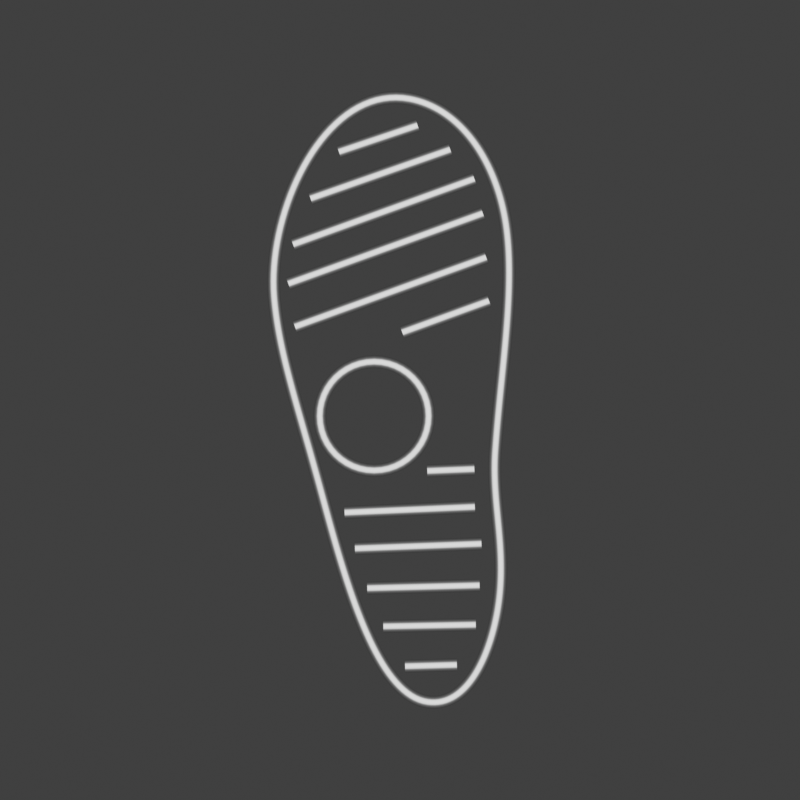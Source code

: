 # Source: sneakers_protector_bump.blend  (saved by Blender 3.6.13; exported with 4.5.12 LTS)
import bpy
from mathutils import Matrix  # noqa: F401  (used for matrix-valued properties, if any)

bpy.ops.wm.read_factory_settings(use_empty=True)
scene = bpy.context.scene
scene.name = 'Scene'

# ---- collections
col_refer = bpy.data.collections.new('Refer'); scene.collection.children.link(col_refer)
col_cam = bpy.data.collections.new('Cam'); scene.collection.children.link(col_cam)
col_pattern = bpy.data.collections.new('Pattern'); scene.collection.children.link(col_pattern)

# ---- materials (node trees are filled in below, after node groups)
mat_material = bpy.data.materials.new('Material')
mat_material.alpha_threshold = 0.0
mat_material.use_transparent_shadow = False
mat_material.roughness = 0.5
mat_material.line_color = (0.0, 0.0, 0.0, 1.0)

# ---- material node trees
mat_material.use_nodes = True; mat_material.node_tree.nodes.clear()
_N = mat_material.node_tree.nodes; _L = mat_material.node_tree.links
n0 = _N.new('ShaderNodeOutputMaterial'); n0.name = 'Material Output'; n0.location = (300, 300)
n1 = _N.new('ShaderNodeSeparateXYZ'); n1.name = 'Separate XYZ'; n1.location = (-425, 139)
n2 = _N.new('ShaderNodeTexCoord'); n2.name = 'Texture Coordinate'; n2.location = (-644, 248)
n3 = _N.new('ShaderNodeValToRGB'); n3.name = 'Color Ramp'; n3.location = (-164, 212)
while len(n3.color_ramp.elements) > 1: n3.color_ramp.elements.remove(n3.color_ramp.elements[-1])
n3.color_ramp.elements[0].position = 0.4955; n3.color_ramp.elements[0].color = (0.0, 0.0, 0.0, 1.0)
_e = n3.color_ramp.elements.new(0.5227); _e.color = (1.0, 1.0, 1.0, 1.0)
_L.new(n2.outputs[0], n1.inputs[0])
_L.new(n1.outputs[2], n3.inputs[0])
_L.new(n3.outputs[0], n0.inputs[0])
n0.is_active_output = True

# ---- world
world_world = bpy.data.worlds.new('World'); scene.world = world_world
world_world.use_nodes = True; world_world.node_tree.nodes.clear()
_N = world_world.node_tree.nodes; _L = world_world.node_tree.links
n0 = _N.new('ShaderNodeOutputWorld'); n0.name = 'World Output'; n0.location = (300, 300)
n1 = _N.new('ShaderNodeBackground'); n1.name = 'Background'; n1.location = (10, 300)
n1.inputs[0].default_value = (0.05088, 0.05088, 0.05088, 1.0)
_L.new(n1.outputs[0], n0.inputs[0])
n0.is_active_output = True
world_world.color = (0.05088, 0.05088, 0.05088)
world_world.use_sun_shadow = False
world_world.sun_shadow_jitter_overblur = 0.0

# ---- cameras
cam_camera = bpy.data.cameras.new('Camera')
cam_camera.type = 'ORTHO'
cam_camera.clip_end = 100.0
cam_camera.ortho_scale = 5.0

# ---- curves / text
cu_beziercircle = bpy.data.curves.new('BezierCircle', 'CURVE')
cu_beziercircle.dimensions = '2D'
_sp = cu_beziercircle.splines.new('BEZIER'); _sp.bezier_points.add(6)
_sp.bezier_points.foreach_set('co', [-0.7872, 0.6485, 0.0, 0.06133, 1.882, 0.0, 0.6666, 1.064, 0.0, 0.5952, -0.3178, 0.0, 0.6257, -1.184, 0.0, 0.1741, -1.887, 0.0, -0.494, -0.5691, 0.0])
_sp.bezier_points.foreach_set('handle_left', [-0.759, 0.2994, 0.0, -0.4609, 1.98, 0.0, 0.6163, 1.468, 0.0, 0.6296, 0.1788, 0.0, 0.6504, -0.8661, 0.0, 0.454, -1.926, 0.0, -0.3474, -1.109, 0.0])
_sp.bezier_points.foreach_set('handle_right', [-0.8309, 1.191, 0.0, 0.3928, 1.819, 0.0, 0.7169, 0.6603, 0.0, 0.574, -0.6238, 0.0, 0.601, -1.501, 0.0, -0.1523, -1.842, 0.0, -0.6422, -0.02358, 0.0])
for _p, _l, _r in zip(_sp.bezier_points, ['ALIGNED', 'ALIGNED', 'ALIGNED', 'ALIGNED', 'ALIGNED', 'ALIGNED', 'ALIGNED'], ['ALIGNED', 'ALIGNED', 'ALIGNED', 'ALIGNED', 'ALIGNED', 'ALIGNED', 'ALIGNED']): _p.handle_left_type = _l; _p.handle_right_type = _r
_sp.order_u = 0
_sp.order_v = 0
_sp.resolution_u = 36
_sp.use_cyclic_u = True
cu_beziercircle.materials.append(mat_material)
cu_beziercircle.use_path = True
cu_beziercircle.bevel_mode = 'OBJECT'
cu_beziercircle.resolution_u = 36
cu_beziercircle_001 = bpy.data.curves.new('BezierCircle.001', 'CURVE')
cu_beziercircle_001.dimensions = '3D'
_sp = cu_beziercircle_001.splines.new('BEZIER'); _sp.bezier_points.add(4)
_sp.bezier_points.foreach_set('co', [-0.04014, -0.00724, 0.0, -0.02589, -0.002426, 0.0, 0.0, 0.02905, 0.0, 0.02589, -0.002426, 0.0, 0.04014, -0.00724, 0.0])
_sp.bezier_points.foreach_set('handle_left', [-0.0457, -0.009119, 0.0, -0.03072, -0.005762, 0.0, -0.02374, 0.02905, 0.0, 0.01279, 0.006612, 0.0, 0.03458, -0.00536, 0.0])
_sp.bezier_points.foreach_set('handle_right', [-0.03458, -0.00536, 0.0, -0.01279, 0.006612, 0.0, 0.02374, 0.02905, 0.0, 0.03072, -0.005762, 0.0, 0.0457, -0.009119, 0.0])
for _p, _l, _r in zip(_sp.bezier_points, ['AUTO', 'AUTO', 'ALIGNED', 'AUTO', 'AUTO'], ['AUTO', 'AUTO', 'ALIGNED', 'AUTO', 'AUTO']): _p.handle_left_type = _l; _p.handle_right_type = _r
_sp.order_u = 0
_sp.order_v = 0
cu_beziercircle_001.use_path = True
cu_beziercircle_001.fill_mode = 'FULL'
cu_beziercircle_002 = bpy.data.curves.new('BezierCircle.002', 'CURVE')
cu_beziercircle_002.dimensions = '2D'
_sp = cu_beziercircle_002.splines.new('BEZIER'); _sp.bezier_points.add(3)
_sp.bezier_points.foreach_set('co', [-0.34, 0.0, 0.0, 0.0, 0.34, 0.0, 0.34, 0.0, 0.0, 0.0, -0.34, 0.0])
_sp.bezier_points.foreach_set('handle_left', [-0.34, -0.1877, 0.0, -0.1877, 0.34, 0.0, 0.34, 0.1877, 0.0, 0.1877, -0.34, 0.0])
_sp.bezier_points.foreach_set('handle_right', [-0.34, 0.1877, 0.0, 0.1877, 0.34, 0.0, 0.34, -0.1877, 0.0, -0.1877, -0.34, 0.0])
for _p, _l, _r in zip(_sp.bezier_points, ['AUTO', 'AUTO', 'AUTO', 'AUTO'], ['AUTO', 'AUTO', 'AUTO', 'AUTO']): _p.handle_left_type = _l; _p.handle_right_type = _r
_sp.order_u = 0
_sp.order_v = 0
_sp.use_cyclic_u = True
cu_beziercircle_002.materials.append(mat_material)
cu_beziercircle_002.use_path = True
cu_beziercircle_002.bevel_mode = 'OBJECT'
cu_beziercurve = bpy.data.curves.new('BezierCurve', 'CURVE')
cu_beziercurve.dimensions = '2D'
_sp = cu_beziercurve.splines.new('POLY'); _sp.points.add(1)
_sp.points.foreach_set('co', [-0.3824, 1.551, 0.0, 1.0, 0.1105, 1.717, 0.0, 1.0])
_sp.order_v = 1
cu_beziercurve.materials.append(mat_material)
cu_beziercurve.use_path = True
cu_beziercurve.bevel_mode = 'OBJECT'
cu_beziercurve_001 = bpy.data.curves.new('BezierCurve.001', 'CURVE')
cu_beziercurve_001.dimensions = '2D'
_sp = cu_beziercurve_001.splines.new('POLY'); _sp.points.add(1)
_sp.points.foreach_set('co', [-0.5597, 1.259, 0.0, 1.0, 0.3144, 1.566, 0.0, 1.0])
_sp.order_v = 1
cu_beziercurve_001.materials.append(mat_material)
cu_beziercurve_001.use_path = True
cu_beziercurve_001.bevel_mode = 'OBJECT'
cu_beziercurve_002 = bpy.data.curves.new('BezierCurve.002', 'CURVE')
cu_beziercurve_002.dimensions = '2D'
_sp = cu_beziercurve_002.splines.new('POLY'); _sp.points.add(1)
_sp.points.foreach_set('co', [-0.669, 0.9722, 0.0, 1.0, 0.4651, 1.383, 0.0, 1.0])
_sp.order_v = 1
cu_beziercurve_002.materials.append(mat_material)
cu_beziercurve_002.use_path = True
cu_beziercurve_002.bevel_mode = 'OBJECT'
cu_beziercurve_003 = bpy.data.curves.new('BezierCurve.003', 'CURVE')
cu_beziercurve_003.dimensions = '2D'
_sp = cu_beziercurve_003.splines.new('POLY'); _sp.points.add(1)
_sp.points.foreach_set('co', [-0.6986, 0.7269, 0.0, 1.0, 0.5183, 1.167, 0.0, 1.0])
_sp.order_v = 1
cu_beziercurve_003.materials.append(mat_material)
cu_beziercurve_003.use_path = True
cu_beziercurve_003.bevel_mode = 'OBJECT'
cu_beziercurve_004 = bpy.data.curves.new('BezierCurve.004', 'CURVE')
cu_beziercurve_004.dimensions = '2D'
_sp = cu_beziercurve_004.splines.new('POLY'); _sp.points.add(1)
_sp.points.foreach_set('co', [-0.6572, 0.458, 0.0, 1.0, 0.539, 0.8924, 0.0, 1.0])
_sp.order_v = 1
cu_beziercurve_004.materials.append(mat_material)
cu_beziercurve_004.use_path = True
cu_beziercurve_004.bevel_mode = 'OBJECT'
cu_beziercurve_005 = bpy.data.curves.new('BezierCurve.005', 'CURVE')
cu_beziercurve_005.dimensions = '2D'
_sp = cu_beziercurve_005.splines.new('POLY'); _sp.points.add(1)
_sp.points.foreach_set('co', [0.01356, 0.4226, 0.0, 1.0, 0.5568, 0.6205, 0.0, 1.0])
_sp.order_v = 1
cu_beziercurve_005.materials.append(mat_material)
cu_beziercurve_005.use_path = True
cu_beziercurve_005.bevel_mode = 'OBJECT'
cu_beziercurve_006 = bpy.data.curves.new('BezierCurve.006', 'CURVE')
cu_beziercurve_006.dimensions = '2D'
_sp = cu_beziercurve_006.splines.new('POLY'); _sp.points.add(1)
_sp.points.foreach_set('co', [0.03129, -1.664, 0.0, 1.0, 0.3558, -1.655, 0.0, 1.0])
_sp.order_v = 1
cu_beziercurve_006.materials.append(mat_material)
cu_beziercurve_006.use_path = True
cu_beziercurve_006.bevel_mode = 'OBJECT'
cu_beziercurve_007 = bpy.data.curves.new('BezierCurve.007', 'CURVE')
cu_beziercurve_007.dimensions = '2D'
_sp = cu_beziercurve_007.splines.new('POLY'); _sp.points.add(1)
_sp.points.foreach_set('co', [-0.1046, -1.415, 0.0, 1.0, 0.474, -1.404, 0.0, 1.0])
_sp.order_v = 1
cu_beziercurve_007.materials.append(mat_material)
cu_beziercurve_007.use_path = True
cu_beziercurve_007.bevel_mode = 'OBJECT'
cu_beziercurve_008 = bpy.data.curves.new('BezierCurve.008', 'CURVE')
cu_beziercurve_008.dimensions = '2D'
_sp = cu_beziercurve_008.splines.new('POLY'); _sp.points.add(1)
_sp.points.foreach_set('co', [-0.2051, -1.176, 0.0, 1.0, 0.4977, -1.158, 0.0, 1.0])
_sp.order_v = 1
cu_beziercurve_008.materials.append(mat_material)
cu_beziercurve_008.use_path = True
cu_beziercurve_008.bevel_mode = 'OBJECT'
cu_beziercurve_009 = bpy.data.curves.new('BezierCurve.009', 'CURVE')
cu_beziercurve_009.dimensions = '2D'
_sp = cu_beziercurve_009.splines.new('POLY'); _sp.points.add(1)
_sp.points.foreach_set('co', [-0.2819, -0.9279, 0.0, 1.0, 0.5095, -0.8983, 0.0, 1.0])
_sp.order_v = 1
cu_beziercurve_009.materials.append(mat_material)
cu_beziercurve_009.use_path = True
cu_beziercurve_009.bevel_mode = 'OBJECT'
cu_beziercurve_010 = bpy.data.curves.new('BezierCurve.010', 'CURVE')
cu_beziercurve_010.dimensions = '2D'
_sp = cu_beziercurve_010.splines.new('POLY'); _sp.points.add(1)
_sp.points.foreach_set('co', [-0.3469, -0.7033, 0.0, 1.0, 0.4681, -0.6678, 0.0, 1.0])
_sp.order_v = 1
cu_beziercurve_010.materials.append(mat_material)
cu_beziercurve_010.use_path = True
cu_beziercurve_010.bevel_mode = 'OBJECT'
cu_beziercurve_011 = bpy.data.curves.new('BezierCurve.011', 'CURVE')
cu_beziercurve_011.dimensions = '2D'
_sp = cu_beziercurve_011.splines.new('POLY'); _sp.points.add(1)
_sp.points.foreach_set('co', [0.1702, -0.4432, 0.0, 1.0, 0.4651, -0.4314, 0.0, 1.0])
_sp.order_v = 1
cu_beziercurve_011.materials.append(mat_material)
cu_beziercurve_011.use_path = True
cu_beziercurve_011.bevel_mode = 'OBJECT'

# ---- objects
ob_empty = bpy.data.objects.new('Empty', None)
ob_camera = bpy.data.objects.new('Camera', cam_camera)
ob_beziercircle = bpy.data.objects.new('BezierCircle', cu_beziercircle)
ob_beziercircle_001 = bpy.data.objects.new('BezierCircle.001', cu_beziercircle_001)
ob_beziercircle_002 = bpy.data.objects.new('BezierCircle.002', cu_beziercircle_002)
ob_beziercurve = bpy.data.objects.new('BezierCurve', cu_beziercurve)
ob_beziercurve_001 = bpy.data.objects.new('BezierCurve.001', cu_beziercurve_001)
ob_beziercurve_002 = bpy.data.objects.new('BezierCurve.002', cu_beziercurve_002)
ob_beziercurve_003 = bpy.data.objects.new('BezierCurve.003', cu_beziercurve_003)
ob_beziercurve_004 = bpy.data.objects.new('BezierCurve.004', cu_beziercurve_004)
ob_beziercurve_005 = bpy.data.objects.new('BezierCurve.005', cu_beziercurve_005)
ob_beziercurve_006 = bpy.data.objects.new('BezierCurve.006', cu_beziercurve_006)
ob_beziercurve_007 = bpy.data.objects.new('BezierCurve.007', cu_beziercurve_007)
ob_beziercurve_008 = bpy.data.objects.new('BezierCurve.008', cu_beziercurve_008)
ob_beziercurve_009 = bpy.data.objects.new('BezierCurve.009', cu_beziercurve_009)
ob_beziercurve_010 = bpy.data.objects.new('BezierCurve.010', cu_beziercurve_010)
ob_beziercurve_011 = bpy.data.objects.new('BezierCurve.011', cu_beziercurve_011)

# ---- transforms, parenting, visibility, modifiers, constraints
ob_empty.location = (0.0, 0.0, -1.0)
ob_empty.empty_display_type = 'IMAGE'
ob_empty.empty_display_size = 5.0
ob_camera.location = (0.0, 0.0, 10.0)
ob_camera.lock_rotations_4d = False
ob_camera.empty_display_type = 'ARROWS'
ob_camera.color = (0.0, 0.0, 0.0, 0.0)
ob_camera.display_type = 'WIRE'
ob_camera.lineart.crease_threshold = 0.0
ob_beziercircle.location = (0.0, 0.0, 0.0)
ob_beziercircle_001.location = (0.0, 2.88, 0.0)
ob_beziercircle_002.location = (-0.1614, -0.1002, 0.0)
ob_beziercurve.location = (0.0, 0.0, 0.0)
ob_beziercurve_001.location = (0.0, 0.0, 0.0)
ob_beziercurve_002.location = (0.0, 0.0, 0.0)
ob_beziercurve_003.location = (0.0, 0.0, 0.0)
ob_beziercurve_004.location = (0.0, 0.0, 0.0)
ob_beziercurve_005.location = (0.0, 0.0, 0.0)
ob_beziercurve_006.location = (0.0, 0.0, 0.0)
ob_beziercurve_007.location = (0.0, 0.0, 0.0)
ob_beziercurve_008.location = (0.0, 0.0, 0.0)
ob_beziercurve_009.location = (0.0, 0.0, 0.0)
ob_beziercurve_010.location = (0.0, 0.0, 0.0)
ob_beziercurve_011.location = (0.0, 0.0, 0.0)
cu_beziercircle.bevel_object = ob_beziercircle_001
cu_beziercircle_002.bevel_object = ob_beziercircle_001
cu_beziercurve.bevel_object = ob_beziercircle_001
cu_beziercurve_001.bevel_object = ob_beziercircle_001
cu_beziercurve_002.bevel_object = ob_beziercircle_001
cu_beziercurve_003.bevel_object = ob_beziercircle_001
cu_beziercurve_004.bevel_object = ob_beziercircle_001
cu_beziercurve_005.bevel_object = ob_beziercircle_001
cu_beziercurve_006.bevel_object = ob_beziercircle_001
cu_beziercurve_007.bevel_object = ob_beziercircle_001
cu_beziercurve_008.bevel_object = ob_beziercircle_001
cu_beziercurve_009.bevel_object = ob_beziercircle_001
cu_beziercurve_010.bevel_object = ob_beziercircle_001
cu_beziercurve_011.bevel_object = ob_beziercircle_001

# ---- collection membership
col_refer.objects.link(ob_empty)
col_cam.objects.link(ob_camera)
col_pattern.objects.link(ob_beziercircle)
col_pattern.objects.link(ob_beziercircle_001)
col_pattern.objects.link(ob_beziercircle_002)
col_pattern.objects.link(ob_beziercurve)
col_pattern.objects.link(ob_beziercurve_001)
col_pattern.objects.link(ob_beziercurve_002)
col_pattern.objects.link(ob_beziercurve_003)
col_pattern.objects.link(ob_beziercurve_004)
col_pattern.objects.link(ob_beziercurve_005)
col_pattern.objects.link(ob_beziercurve_006)
col_pattern.objects.link(ob_beziercurve_007)
col_pattern.objects.link(ob_beziercurve_008)
col_pattern.objects.link(ob_beziercurve_009)
col_pattern.objects.link(ob_beziercurve_010)
col_pattern.objects.link(ob_beziercurve_011)

# ---- scene / render settings (as saved in the file)
scene.camera = ob_camera
scene.frame_start = 1; scene.frame_end = 250; scene.frame_set(1)
scene.render.engine = 'BLENDER_EEVEE_NEXT'
scene.render.resolution_x = 512
scene.render.resolution_y = 512
scene.render.film_transparent = True
scene.cycles.sampling_pattern = 'TABULATED_SOBOL'
scene.view_settings.view_transform = 'Standard'
bpy.context.view_layer.update()

# ---- added for rendering (the .blend has no usable light): sun
light_auto_sun = bpy.data.lights.new('AutoSun', 'SUN')
light_auto_sun.energy = 3.0
light_auto_sun.angle = 0.0523599
ob_auto_sun = bpy.data.objects.new('AutoSun', light_auto_sun)
scene.collection.objects.link(ob_auto_sun)
ob_auto_sun.rotation_euler = (0.872665, 0.174533, 0.523599)
bpy.context.view_layer.update()
